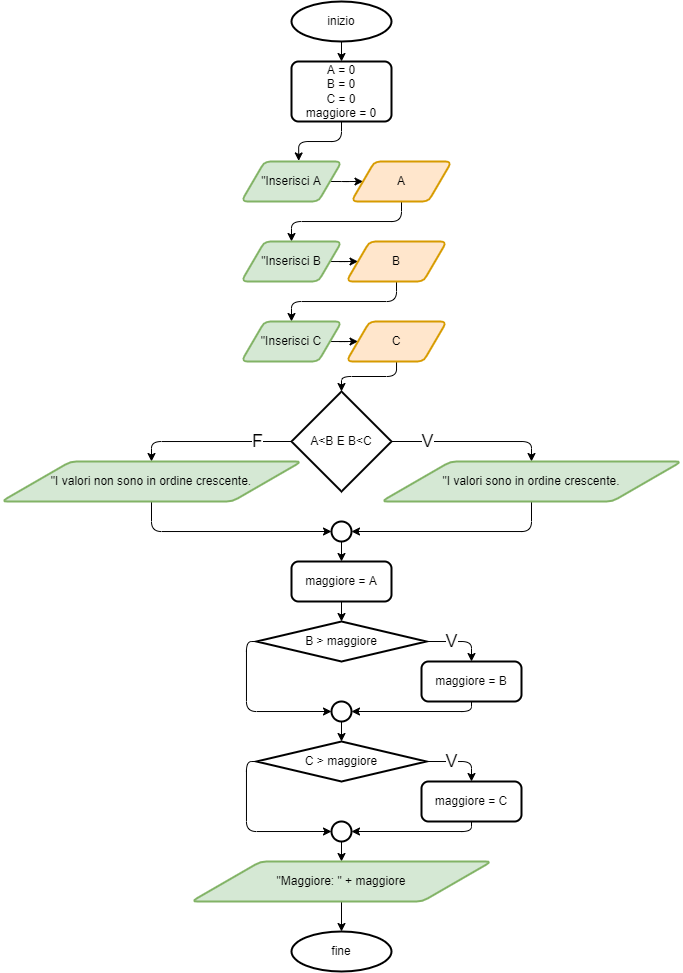

The diagram above was exported from draw.io. Its source (the exported page's mxGraphModel, read from the mxfile embedded in the PNG):
<mxGraphModel dx="782" dy="519" grid="1" gridSize="10" guides="1" tooltips="1" connect="1" arrows="1" fold="1" page="1" pageScale="1" pageWidth="827" pageHeight="1169" math="0" shadow="0">
  <root>
    <mxCell id="0" />
    <mxCell id="1" parent="0" />
    <mxCell id="11" style="edgeStyle=none;html=1;entryX=0.5;entryY=0;entryDx=0;entryDy=0;" parent="1" source="3" target="5" edge="1">
      <mxGeometry relative="1" as="geometry" />
    </mxCell>
    <mxCell id="3" value="inizio" style="strokeWidth=2;html=1;shape=mxgraph.flowchart.start_1;whiteSpace=wrap;" parent="1" vertex="1">
      <mxGeometry x="350" y="40" width="100" height="40" as="geometry" />
    </mxCell>
    <mxCell id="14" style="edgeStyle=orthogonalEdgeStyle;html=1;exitX=1;exitY=0.5;exitDx=0;exitDy=0;entryX=0;entryY=0.5;entryDx=0;entryDy=0;" parent="1" source="4" target="6" edge="1">
      <mxGeometry relative="1" as="geometry">
        <mxPoint x="435" y="220" as="targetPoint" />
      </mxGeometry>
    </mxCell>
    <mxCell id="4" value="&quot;Inserisci A" style="shape=parallelogram;html=1;strokeWidth=2;perimeter=parallelogramPerimeter;whiteSpace=wrap;rounded=1;arcSize=12;size=0.23;fillColor=#d5e8d4;strokeColor=#82b366;" parent="1" vertex="1">
      <mxGeometry x="300" y="200" width="100" height="40" as="geometry" />
    </mxCell>
    <mxCell id="13" style="edgeStyle=orthogonalEdgeStyle;html=1;exitX=0.5;exitY=1;exitDx=0;exitDy=0;entryX=0.572;entryY=-0.014;entryDx=0;entryDy=0;entryPerimeter=0;" parent="1" source="5" target="4" edge="1">
      <mxGeometry relative="1" as="geometry" />
    </mxCell>
    <mxCell id="5" value="A = 0&lt;br&gt;B = 0&lt;br&gt;C = 0&lt;br&gt;maggiore = 0" style="rounded=1;whiteSpace=wrap;html=1;absoluteArcSize=1;arcSize=14;strokeWidth=2;" parent="1" vertex="1">
      <mxGeometry x="350" y="100" width="100" height="60" as="geometry" />
    </mxCell>
    <mxCell id="16" style="edgeStyle=orthogonalEdgeStyle;html=1;exitX=0.5;exitY=1;exitDx=0;exitDy=0;" parent="1" source="6" target="7" edge="1">
      <mxGeometry relative="1" as="geometry" />
    </mxCell>
    <mxCell id="6" value="A" style="shape=parallelogram;html=1;strokeWidth=2;perimeter=parallelogramPerimeter;whiteSpace=wrap;rounded=1;arcSize=12;size=0.23;fillColor=#ffe6cc;strokeColor=#d79b00;" parent="1" vertex="1">
      <mxGeometry x="410" y="200" width="100" height="40" as="geometry" />
    </mxCell>
    <mxCell id="17" style="edgeStyle=orthogonalEdgeStyle;html=1;entryX=0;entryY=0.5;entryDx=0;entryDy=0;" parent="1" source="7" target="8" edge="1">
      <mxGeometry relative="1" as="geometry" />
    </mxCell>
    <mxCell id="7" value="&quot;Inserisci B" style="shape=parallelogram;html=1;strokeWidth=2;perimeter=parallelogramPerimeter;whiteSpace=wrap;rounded=1;arcSize=12;size=0.23;fillColor=#d5e8d4;strokeColor=#82b366;" parent="1" vertex="1">
      <mxGeometry x="300" y="280" width="100" height="40" as="geometry" />
    </mxCell>
    <mxCell id="18" style="edgeStyle=orthogonalEdgeStyle;html=1;entryX=0.5;entryY=0;entryDx=0;entryDy=0;exitX=0.5;exitY=1;exitDx=0;exitDy=0;" parent="1" source="8" target="9" edge="1">
      <mxGeometry relative="1" as="geometry" />
    </mxCell>
    <mxCell id="8" value="B" style="shape=parallelogram;html=1;strokeWidth=2;perimeter=parallelogramPerimeter;whiteSpace=wrap;rounded=1;arcSize=12;size=0.23;fillColor=#ffe6cc;strokeColor=#d79b00;" parent="1" vertex="1">
      <mxGeometry x="405" y="280" width="100" height="40" as="geometry" />
    </mxCell>
    <mxCell id="19" style="edgeStyle=orthogonalEdgeStyle;html=1;entryX=0;entryY=0.5;entryDx=0;entryDy=0;" parent="1" source="9" target="10" edge="1">
      <mxGeometry relative="1" as="geometry" />
    </mxCell>
    <mxCell id="9" value="&quot;Inserisci C" style="shape=parallelogram;html=1;strokeWidth=2;perimeter=parallelogramPerimeter;whiteSpace=wrap;rounded=1;arcSize=12;size=0.23;fillColor=#d5e8d4;strokeColor=#82b366;" parent="1" vertex="1">
      <mxGeometry x="300" y="360" width="100" height="40" as="geometry" />
    </mxCell>
    <mxCell id="21" style="edgeStyle=orthogonalEdgeStyle;html=1;entryX=0.5;entryY=0;entryDx=0;entryDy=0;entryPerimeter=0;" parent="1" source="10" target="20" edge="1">
      <mxGeometry relative="1" as="geometry" />
    </mxCell>
    <mxCell id="10" value="C" style="shape=parallelogram;html=1;strokeWidth=2;perimeter=parallelogramPerimeter;whiteSpace=wrap;rounded=1;arcSize=12;size=0.23;fillColor=#ffe6cc;strokeColor=#d79b00;" parent="1" vertex="1">
      <mxGeometry x="405" y="360" width="100" height="40" as="geometry" />
    </mxCell>
    <mxCell id="24" style="edgeStyle=orthogonalEdgeStyle;html=1;entryX=0.5;entryY=0;entryDx=0;entryDy=0;exitX=1;exitY=0.5;exitDx=0;exitDy=0;exitPerimeter=0;" parent="1" source="20" target="22" edge="1">
      <mxGeometry relative="1" as="geometry" />
    </mxCell>
    <mxCell id="25" value="V" style="edgeLabel;html=1;align=center;verticalAlign=middle;resizable=0;points=[];fontSize=18;" parent="24" vertex="1" connectable="0">
      <mxGeometry x="0.2649" y="-1" relative="1" as="geometry">
        <mxPoint x="-66" y="-1" as="offset" />
      </mxGeometry>
    </mxCell>
    <mxCell id="26" style="edgeStyle=orthogonalEdgeStyle;html=1;entryX=0.5;entryY=0;entryDx=0;entryDy=0;exitX=0;exitY=0.5;exitDx=0;exitDy=0;exitPerimeter=0;" parent="1" source="20" target="23" edge="1">
      <mxGeometry relative="1" as="geometry" />
    </mxCell>
    <mxCell id="27" value="F" style="edgeLabel;html=1;align=center;verticalAlign=middle;resizable=0;points=[];fontSize=18;" parent="26" vertex="1" connectable="0">
      <mxGeometry x="-0.7041" y="3" relative="1" as="geometry">
        <mxPoint x="-11" y="-3" as="offset" />
      </mxGeometry>
    </mxCell>
    <mxCell id="20" value="A&amp;lt;B E B&amp;lt;C" style="strokeWidth=2;html=1;shape=mxgraph.flowchart.decision;whiteSpace=wrap;" parent="1" vertex="1">
      <mxGeometry x="350" y="430" width="100" height="100" as="geometry" />
    </mxCell>
    <mxCell id="29" style="edgeStyle=orthogonalEdgeStyle;html=1;entryX=1;entryY=0.5;entryDx=0;entryDy=0;entryPerimeter=0;exitX=0.5;exitY=1;exitDx=0;exitDy=0;" parent="1" source="22" target="28" edge="1">
      <mxGeometry relative="1" as="geometry" />
    </mxCell>
    <mxCell id="22" value="&quot;I valori sono in ordine crescente." style="shape=parallelogram;html=1;strokeWidth=2;perimeter=parallelogramPerimeter;whiteSpace=wrap;rounded=1;arcSize=12;size=0.23;fillColor=#d5e8d4;strokeColor=#82b366;" parent="1" vertex="1">
      <mxGeometry x="440" y="500" width="300" height="40" as="geometry" />
    </mxCell>
    <mxCell id="30" style="edgeStyle=orthogonalEdgeStyle;html=1;entryX=0;entryY=0.5;entryDx=0;entryDy=0;entryPerimeter=0;exitX=0.5;exitY=1;exitDx=0;exitDy=0;" parent="1" source="23" target="28" edge="1">
      <mxGeometry relative="1" as="geometry" />
    </mxCell>
    <mxCell id="23" value="&quot;I valori non sono in ordine crescente." style="shape=parallelogram;html=1;strokeWidth=2;perimeter=parallelogramPerimeter;whiteSpace=wrap;rounded=1;arcSize=12;size=0.23;fillColor=#d5e8d4;strokeColor=#82b366;" parent="1" vertex="1">
      <mxGeometry x="60" y="500" width="300" height="40" as="geometry" />
    </mxCell>
    <mxCell id="32" style="edgeStyle=orthogonalEdgeStyle;html=1;entryX=0.5;entryY=0;entryDx=0;entryDy=0;" parent="1" source="28" target="31" edge="1">
      <mxGeometry relative="1" as="geometry">
        <mxPoint x="400" y="600" as="targetPoint" />
      </mxGeometry>
    </mxCell>
    <mxCell id="28" value="" style="strokeWidth=2;html=1;shape=mxgraph.flowchart.start_2;whiteSpace=wrap;" parent="1" vertex="1">
      <mxGeometry x="390" y="560" width="20" height="20" as="geometry" />
    </mxCell>
    <mxCell id="36" style="edgeStyle=orthogonalEdgeStyle;html=1;entryX=0.5;entryY=0;entryDx=0;entryDy=0;entryPerimeter=0;" parent="1" source="31" target="33" edge="1">
      <mxGeometry relative="1" as="geometry" />
    </mxCell>
    <mxCell id="31" value="maggiore = A" style="rounded=1;whiteSpace=wrap;html=1;absoluteArcSize=1;arcSize=14;strokeWidth=2;" parent="1" vertex="1">
      <mxGeometry x="350" y="600" width="100" height="40" as="geometry" />
    </mxCell>
    <mxCell id="35" style="edgeStyle=orthogonalEdgeStyle;html=1;entryX=0.5;entryY=0;entryDx=0;entryDy=0;exitX=1;exitY=0.5;exitDx=0;exitDy=0;exitPerimeter=0;" parent="1" source="33" target="34" edge="1">
      <mxGeometry relative="1" as="geometry" />
    </mxCell>
    <mxCell id="40" value="V" style="edgeLabel;html=1;align=center;verticalAlign=middle;resizable=0;points=[];fontSize=18;" parent="35" vertex="1" connectable="0">
      <mxGeometry x="-0.0132" y="2" relative="1" as="geometry">
        <mxPoint x="-7" y="2" as="offset" />
      </mxGeometry>
    </mxCell>
    <mxCell id="39" style="edgeStyle=orthogonalEdgeStyle;html=1;entryX=0;entryY=0.5;entryDx=0;entryDy=0;entryPerimeter=0;exitX=0;exitY=0.5;exitDx=0;exitDy=0;exitPerimeter=0;" parent="1" source="33" target="37" edge="1">
      <mxGeometry relative="1" as="geometry" />
    </mxCell>
    <mxCell id="33" value="B &amp;gt; maggiore" style="strokeWidth=2;html=1;shape=mxgraph.flowchart.decision;whiteSpace=wrap;" parent="1" vertex="1">
      <mxGeometry x="315" y="660" width="170" height="40" as="geometry" />
    </mxCell>
    <mxCell id="38" style="edgeStyle=orthogonalEdgeStyle;html=1;entryX=1;entryY=0.5;entryDx=0;entryDy=0;entryPerimeter=0;exitX=0.5;exitY=1;exitDx=0;exitDy=0;" parent="1" source="34" target="37" edge="1">
      <mxGeometry relative="1" as="geometry" />
    </mxCell>
    <mxCell id="34" value="maggiore = B" style="rounded=1;whiteSpace=wrap;html=1;absoluteArcSize=1;arcSize=14;strokeWidth=2;" parent="1" vertex="1">
      <mxGeometry x="480" y="700" width="100" height="40" as="geometry" />
    </mxCell>
    <mxCell id="48" style="edgeStyle=orthogonalEdgeStyle;html=1;entryX=0.5;entryY=0;entryDx=0;entryDy=0;entryPerimeter=0;" parent="1" source="37" target="44" edge="1">
      <mxGeometry relative="1" as="geometry" />
    </mxCell>
    <mxCell id="37" value="" style="strokeWidth=2;html=1;shape=mxgraph.flowchart.start_2;whiteSpace=wrap;" parent="1" vertex="1">
      <mxGeometry x="390" y="740" width="20" height="20" as="geometry" />
    </mxCell>
    <mxCell id="41" style="edgeStyle=orthogonalEdgeStyle;html=1;entryX=0.5;entryY=0;entryDx=0;entryDy=0;exitX=1;exitY=0.5;exitDx=0;exitDy=0;exitPerimeter=0;" parent="1" source="44" target="46" edge="1">
      <mxGeometry relative="1" as="geometry" />
    </mxCell>
    <mxCell id="42" value="V" style="edgeLabel;html=1;align=center;verticalAlign=middle;resizable=0;points=[];fontSize=18;" parent="41" vertex="1" connectable="0">
      <mxGeometry x="-0.0132" y="2" relative="1" as="geometry">
        <mxPoint x="-7" y="2" as="offset" />
      </mxGeometry>
    </mxCell>
    <mxCell id="43" style="edgeStyle=orthogonalEdgeStyle;html=1;entryX=0;entryY=0.5;entryDx=0;entryDy=0;entryPerimeter=0;exitX=0;exitY=0.5;exitDx=0;exitDy=0;exitPerimeter=0;" parent="1" source="44" target="47" edge="1">
      <mxGeometry relative="1" as="geometry" />
    </mxCell>
    <mxCell id="44" value="C &amp;gt; maggiore" style="strokeWidth=2;html=1;shape=mxgraph.flowchart.decision;whiteSpace=wrap;" parent="1" vertex="1">
      <mxGeometry x="315" y="780" width="170" height="40" as="geometry" />
    </mxCell>
    <mxCell id="45" style="edgeStyle=orthogonalEdgeStyle;html=1;entryX=1;entryY=0.5;entryDx=0;entryDy=0;entryPerimeter=0;exitX=0.5;exitY=1;exitDx=0;exitDy=0;" parent="1" source="46" target="47" edge="1">
      <mxGeometry relative="1" as="geometry" />
    </mxCell>
    <mxCell id="46" value="maggiore = C" style="rounded=1;whiteSpace=wrap;html=1;absoluteArcSize=1;arcSize=14;strokeWidth=2;" parent="1" vertex="1">
      <mxGeometry x="480" y="820" width="100" height="40" as="geometry" />
    </mxCell>
    <mxCell id="50" style="edgeStyle=orthogonalEdgeStyle;html=1;entryX=0.5;entryY=0;entryDx=0;entryDy=0;" parent="1" source="47" target="49" edge="1">
      <mxGeometry relative="1" as="geometry" />
    </mxCell>
    <mxCell id="47" value="" style="strokeWidth=2;html=1;shape=mxgraph.flowchart.start_2;whiteSpace=wrap;" parent="1" vertex="1">
      <mxGeometry x="390" y="860" width="20" height="20" as="geometry" />
    </mxCell>
    <mxCell id="52" style="edgeStyle=orthogonalEdgeStyle;html=1;entryX=0.5;entryY=0;entryDx=0;entryDy=0;entryPerimeter=0;" parent="1" source="49" target="51" edge="1">
      <mxGeometry relative="1" as="geometry" />
    </mxCell>
    <mxCell id="49" value="&quot;Maggiore: &quot; + maggiore" style="shape=parallelogram;html=1;strokeWidth=2;perimeter=parallelogramPerimeter;whiteSpace=wrap;rounded=1;arcSize=12;size=0.23;fillColor=#d5e8d4;strokeColor=#82b366;" parent="1" vertex="1">
      <mxGeometry x="250" y="900" width="300" height="40" as="geometry" />
    </mxCell>
    <mxCell id="51" value="fine" style="strokeWidth=2;html=1;shape=mxgraph.flowchart.start_1;whiteSpace=wrap;" parent="1" vertex="1">
      <mxGeometry x="350" y="970" width="100" height="40" as="geometry" />
    </mxCell>
  </root>
</mxGraphModel>